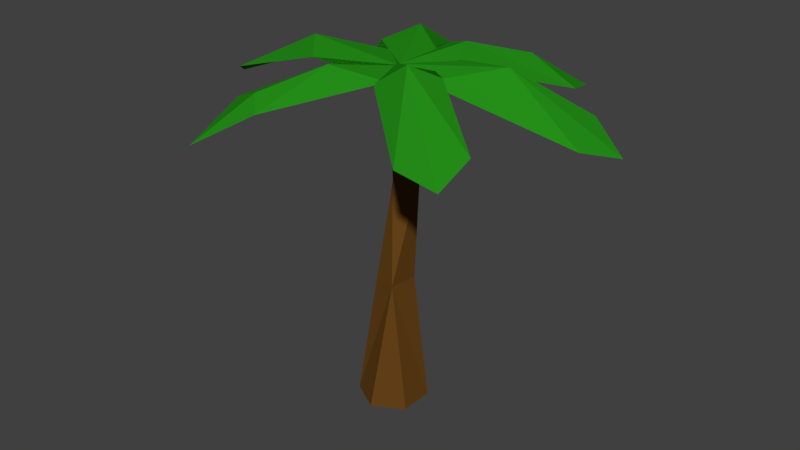 # Source: tree5.1.2.blend  (saved by Blender 2.77.0; exported with 4.5.12 LTS)
import bpy
from mathutils import Matrix  # noqa: F401  (used for matrix-valued properties, if any)

bpy.ops.wm.read_factory_settings(use_empty=True)
scene = bpy.context.scene
scene.name = 'Scene'

# ---- collections
col_collection_1 = bpy.data.collections.new('Collection 1'); scene.collection.children.link(col_collection_1)

# ---- materials (node trees are filled in below, after node groups)
mat_tunkniyog = bpy.data.materials.new('tunkNiyog')
mat_tunkniyog.alpha_threshold = 0.0
mat_tunkniyog.diffuse_color = (0.1384, 0.05951, 0.01033, 1.0)
mat_tunkniyog.specular_color = (0.009721, 0.009721, 0.009721)
mat_tunkniyog.roughness = 0.5
mat_leavesniyogcolor = bpy.data.materials.new('leavesNiyogColor')
mat_leavesniyogcolor.alpha_threshold = 0.0
mat_leavesniyogcolor.diffuse_color = (0.03188, 0.3266, 0.0365, 1.0)
mat_leavesniyogcolor.specular_color = (0.009721, 0.009721, 0.009721)
mat_leavesniyogcolor.roughness = 0.5

# ---- material node trees
mat_tunkniyog.use_nodes = True; mat_tunkniyog.node_tree.nodes.clear()
_N = mat_tunkniyog.node_tree.nodes; _L = mat_tunkniyog.node_tree.links
n0 = _N.new('ShaderNodeOutputMaterial'); n0.name = 'Material Output'; n0.location = (300, 300)
n1 = _N.new('ShaderNodeBsdfDiffuse'); n1.name = 'Diffuse BSDF'; n1.location = (10, 300)
n1.inputs[0].default_value = (0.1384, 0.05951, 0.01033, 1.0)
_L.new(n1.outputs[0], n0.inputs[0])
n0.is_active_output = True
mat_leavesniyogcolor.use_nodes = True; mat_leavesniyogcolor.node_tree.nodes.clear()
_N = mat_leavesniyogcolor.node_tree.nodes; _L = mat_leavesniyogcolor.node_tree.links
n0 = _N.new('ShaderNodeOutputMaterial'); n0.name = 'Material Output'; n0.location = (300, 300)
n1 = _N.new('ShaderNodeBsdfDiffuse'); n1.name = 'Diffuse BSDF'; n1.location = (10, 300)
n1.inputs[0].default_value = (0.01809, 0.2699, 0.009211, 1.0)
_L.new(n1.outputs[0], n0.inputs[0])
n0.is_active_output = True

# ---- world
world_world = bpy.data.worlds.new('World'); scene.world = world_world
world_world.color = (0.05088, 0.05088, 0.05088)
world_world.use_sun_shadow = False
world_world.sun_shadow_jitter_overblur = 0.0
world_world.cycles.sampling_method = 'MANUAL'

# ---- meshes
me_cylinder_000 = bpy.data.meshes.new('Cylinder.000')
me_cylinder_000.from_pydata([(-4.867e-09, -0.9329, -0.7081), (0.1542, 5.996, -0.1592), (0.6132, -0.9329, -0.3541), (0.2901, 5.973, -0.07958), (0.6132, -0.9329, 0.3541), (0.2901, 5.973, 0.07958), (-6.677e-08, -0.9329, 0.7081), (0.1542, 5.996, 0.1592), (-0.6132, -0.9329, 0.3541), (0.01843, 6.02, 0.07958), (-0.6132, -0.9329, -0.3541), (0.01843, 6.02, -0.07958), (0.3144, 1.735, -0.2699), (0.4923, 4.063, -0.1936), (0.2641, 1.765, 0.3465), (0.04379, 3.823, 0.05334), (-0.2263, 1.726, 0.2207), (0.08109, 3.851, -0.45), (-0.2263, 1.726, -0.1567), (-4.051, 5.031, -0.1392), (-1.892, 6.155, -0.02214), (-3.338, 5.269, -0.7076), (-1.341, 6.079, 0.6425), (-3.43, 5.412, 0.5246), (-0.5737, 6.072, -0.588), (0.1551, 6.049, 0.02297), (0.1551, 6.049, 0.02297), (0.1551, 6.049, 0.02297), (0.1848, 6.092, 0.002377), (-1.725, 5.021, -3.734), (-0.801, 6.148, -1.79), (-0.8845, 5.273, -3.387), (0.3712, 6.097, -0.8836), (-1.1, 6.059, -0.9877), (-2.008, 5.393, -2.865), (1.716, 5.012, -3.848), (0.6178, 6.202, -1.353), (1.191, 5.766, -2.667), (0.9606, 6.085, -0.4704), (-0.2714, 6.017, -0.7764), (0.8812, 5.408, -3.506), (0.07752, 6.095, 0.02593), (4.012, 4.931, -1.278), (1.944, 6.136, -0.8197), (3.556, 5.152, -0.5765), (0.5152, 6.101, -0.8153), (3.195, 5.378, -1.682), (0.1305, 6.083, 0.05278), (-1.603, 5.176, 3.386), (-0.427, 6.215, 1.202), (-1.035, 5.887, 2.355), (-1.724, 5.667, 2.11), (-0.6296, 6.004, 0.3908), (0.5002, 6.045, 0.7248), (-0.6638, 5.764, 2.735), (0.9874, 6.396, 0.7888), (0.3213, 6.015, 0.888), (0.8908, 6.108, -0.0916), (2.76, 5.488, 1.373), (0.1538, 6.09, 0.02225), (-1.895, 6.238, -0.02358), (-0.456, 6.02, 0.6424), (0.1525, 6.131, 0.02152), (0.1525, 6.131, 0.02152), (0.1525, 6.131, 0.02152), (-0.8036, 6.23, -1.792), (-0.6679, 5.997, -0.2145), (0.1117, 6.093, 0.01193), (0.6152, 6.284, -1.355), (1.188, 5.849, -2.669), (1.993, 5.237, -2.984), (0.04141, 6.081, -1.597), (1.941, 6.218, -0.8212), (0.8821, 5.995, 0.2076), (-0.4294, 6.288, 1.201), (-1.037, 5.96, 2.354), (0.03187, 6.072, -0.06344), (2.741, 5.152, 2.173), (0.9847, 6.478, 0.7873), (1.801, 5.266, 2.121), (1.385, 6.206, 0.3325)], [(26, 63), (27, 64), (25, 62)], [(15, 13, 5, 7), (3, 5, 13), (17, 15, 9, 11), (15, 7, 9), (3, 1, 11, 9, 7, 5), (10, 18, 12, 0), (11, 1, 17), (0, 2, 4, 6, 8, 10), (10, 8, 16, 18), (16, 15, 17, 18), (8, 6, 14, 16), (2, 12, 14, 4), (13, 15, 14), (22, 20, 59, 61), (12, 17, 13), (23, 19, 20), (20, 21, 24), (33, 30, 28, 66), (34, 29, 30), (71, 36, 67, 39), (30, 31, 32), (40, 35, 37), (36, 37, 70, 38), (40, 37, 36, 71), (49, 50, 51, 52), (46, 42, 43), (43, 41, 45), (43, 44, 73), (54, 48, 50), (49, 47, 53), (54, 50, 49, 53), (80, 55, 76, 57), (58, 77, 55), (22, 61, 59, 60), (55, 79, 56), (60, 59, 24), (33, 66, 28, 65), (71, 39, 67, 68), (65, 28, 32), (17, 1, 3, 13), (70, 69, 68, 38), (68, 67, 38), (40, 71, 68, 69), (51, 75, 74, 52), (45, 41, 72), (72, 41, 73), (46, 45, 72), (53, 47, 74), (74, 47, 52), (54, 53, 74, 75), (80, 57, 76, 78), (78, 76, 56), (12, 18, 17), (14, 15, 16), (6, 4, 14), (14, 12, 13), (0, 12, 2), (59, 20, 24), (19, 21, 20), (23, 20, 22), (28, 30, 32), (29, 31, 30), (34, 30, 33), (67, 36, 38), (35, 70, 37), (41, 43, 73), (42, 44, 43), (45, 46, 43), (47, 49, 52), (48, 51, 50), (76, 55, 56), (77, 79, 55), (58, 55, 80), (19, 23, 60), (19, 60, 21), (21, 60, 24), (23, 22, 60), (29, 34, 65), (29, 65, 31), (31, 65, 32), (34, 33, 65), (35, 40, 69), (35, 69, 70), (42, 46, 72), (42, 72, 44), (44, 72, 73), (48, 54, 75), (48, 75, 51), (77, 58, 78), (77, 78, 79), (79, 78, 56), (58, 80, 78)])
me_cylinder_000.polygons.foreach_set('material_index', [0, 0, 0, 0, 0, 0, 0, 0, 0, 0, 0, 0, 0, 1, 0, 1, 1, 1, 1, 1, 1, 1, 1, 1, 1, 1, 1, 1, 1, 1, 1, 1, 1, 1, 1, 1, 1, 1, 1, 0, 1, 1, 1, 1, 1, 1, 1, 1, 1, 1, 1, 1, 0, 0, 0, 0, 0, 1, 1, 1, 1, 1, 1, 1, 1, 1, 1, 1, 1, 1, 1, 1, 1, 1, 1, 1, 1, 1, 1, 1, 1, 1, 1, 1, 1, 1, 1, 1, 1, 1, 1, 1])
me_cylinder_000.materials.append(mat_tunkniyog)
me_cylinder_000.materials.append(mat_leavesniyogcolor)
me_cylinder_000.use_remesh_preserve_volume = False
me_cylinder_000.use_remesh_preserve_attributes = False
me_cylinder_000.use_mirror_vertex_groups = False
me_cylinder_000.update()

# ---- objects
ob_cylinder_000 = bpy.data.objects.new('Cylinder.000', me_cylinder_000)

# ---- transforms, parenting, visibility, modifiers, constraints
ob_cylinder_000.location = (0.2033, 0.2567, 0.5528)
ob_cylinder_000.rotation_euler = (1.571, 0.0, 0.0)
ob_cylinder_000.lineart.crease_threshold = 0.0

# ---- collection membership
col_collection_1.objects.link(ob_cylinder_000)

# ---- scene / render settings (as saved in the file)
scene.frame_start = 1; scene.frame_end = 250; scene.frame_set(1)
scene.render.engine = 'CYCLES'
scene.render.resolution_percentage = 50
scene.render.dither_intensity = 0.0
scene.cycles.use_denoising = False
scene.cycles.samples = 128
scene.cycles.sampling_pattern = 'TABULATED_SOBOL'
scene.cycles.light_sampling_threshold = 0.0
scene.cycles.use_adaptive_sampling = False
scene.cycles.use_light_tree = False
scene.cycles.blur_glossy = 0.0
scene.cycles.sample_clamp_indirect = 0.0
scene.view_settings.view_transform = 'Standard'
bpy.context.view_layer.update()

# ---- added for rendering (the .blend has no active camera and no usable light): camera, sun
cam_auto = bpy.data.cameras.new('AutoCamera')
cam_auto.lens = 50.0
cam_auto.sensor_width = 36.0
cam_auto.clip_end = 1000.0
ob_auto_camera = bpy.data.objects.new('AutoCamera', cam_auto)
scene.collection.objects.link(ob_auto_camera)
ob_auto_camera.location = (12.327, -14.0837, 13.0399)
ob_auto_camera.rotation_euler = (1.09748, -7.21219e-08, 0.694738)
scene.camera = ob_auto_camera
light_auto_sun = bpy.data.lights.new('AutoSun', 'SUN')
light_auto_sun.energy = 3.0
light_auto_sun.angle = 0.0523599
ob_auto_sun = bpy.data.objects.new('AutoSun', light_auto_sun)
scene.collection.objects.link(ob_auto_sun)
ob_auto_sun.rotation_euler = (0.872665, 0.174533, 0.523599)
bpy.context.view_layer.update()
